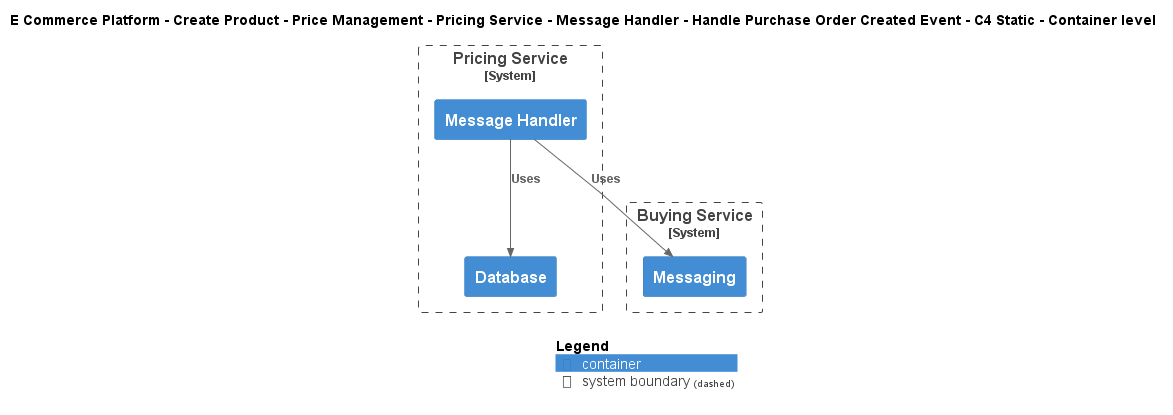

The diagram above was rendered by PlantUML. Its source (embedded in the PNG):
@startuml
!include ..\..\..\..\..\..\..\..\..\.c4s\C4_Container.puml

AddElementTag("c4interflow:lifecycle:new", $bgColor=green, $fontColor=#ffffff, $borderColor=green, $shadowing="False")
AddElementTag("c4interflow:lifecycle:changed", $bgColor=orange, $fontColor=#ffffff, $borderColor=orange, $shadowing="False")
AddElementTag("c4interflow:lifecycle:removed", $bgColor=red, $fontColor=#ffffff, $borderColor=red, $shadowing="False")

AddRelTag("c4interflow:lifecycle:new", $textColor=green, $lineColor=green)
AddRelTag("c4interflow:lifecycle:changed", $textColor=orange, $lineColor=orange)
AddRelTag("c4interflow:lifecycle:removed", $textColor=red, $lineColor=red)

SHOW_PERSON_PORTRAIT()
LAYOUT_TOP_DOWN()

skinparam linetype polyline

title E Commerce Platform - Create Product - Price Management - Pricing Service - Message Handler - Handle Purchase Order Created Event - C4 Static - Container level


System_Boundary(ECommercePlatform.CreateProduct.PriceManagement.SoftwareSystems.PricingService, "Pricing Service") {
    Container(ECommercePlatform.CreateProduct.PriceManagement.SoftwareSystems.PricingService.Containers.MessageHandler, "Message Handler", "", "")
    Container(ECommercePlatform.CreateProduct.PriceManagement.SoftwareSystems.PricingService.Containers.Database, "Database", "", "")
}

System_Boundary(ECommercePlatform.CreateProduct.BuyingAndMerchandising.SoftwareSystems.BuyingService, "Buying Service") {
    Container(ECommercePlatform.CreateProduct.BuyingAndMerchandising.SoftwareSystems.BuyingService.Containers.Messaging, "Messaging", "", "")
}

Rel(ECommercePlatform.CreateProduct.PriceManagement.SoftwareSystems.PricingService.Containers.MessageHandler, ECommercePlatform.CreateProduct.BuyingAndMerchandising.SoftwareSystems.BuyingService.Containers.Messaging, "Uses")
Rel(ECommercePlatform.CreateProduct.PriceManagement.SoftwareSystems.PricingService.Containers.MessageHandler, ECommercePlatform.CreateProduct.PriceManagement.SoftwareSystems.PricingService.Containers.Database, "Uses")


SHOW_LEGEND()
@enduml